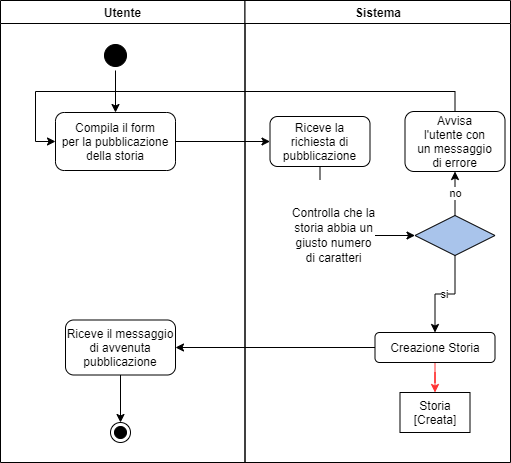

The diagram above was exported from draw.io. Its source (the exported page's mxGraphModel, read from the mxfile embedded in the PNG):
<mxGraphModel dx="782" dy="578" grid="1" gridSize="10" guides="1" tooltips="1" connect="1" arrows="1" fold="1" page="1" pageScale="1" pageWidth="1169" pageHeight="826" background="none" math="0" shadow="0">
  <root>
    <mxCell id="0" />
    <mxCell id="1" parent="0" />
    <mxCell id="2" value="Utente" style="swimlane;whiteSpace=wrap" parent="1" vertex="1">
      <mxGeometry x="200" y="128" width="244.5" height="462" as="geometry" />
    </mxCell>
    <mxCell id="Exn1O_G988zcyfE67l7K-37" style="edgeStyle=orthogonalEdgeStyle;rounded=0;orthogonalLoop=1;jettySize=auto;html=1;exitX=0.5;exitY=1;exitDx=0;exitDy=0;entryX=0;entryY=0.5;entryDx=0;entryDy=0;strokeColor=#000000;" edge="1" parent="2" source="5" target="7">
      <mxGeometry relative="1" as="geometry" />
    </mxCell>
    <mxCell id="5" value="" style="ellipse;shape=startState;fillColor=#000000;strokeColor=#000000;" parent="2" vertex="1">
      <mxGeometry x="100" y="40" width="30" height="30" as="geometry" />
    </mxCell>
    <mxCell id="7" value="Compila il form&#10;per la pubblicazione&#10;della storia" style="direction=south;rounded=1;" parent="2" vertex="1">
      <mxGeometry x="55" y="112" width="120" height="58" as="geometry" />
    </mxCell>
    <mxCell id="Exn1O_G988zcyfE67l7K-36" style="edgeStyle=orthogonalEdgeStyle;rounded=0;orthogonalLoop=1;jettySize=auto;html=1;exitX=0.5;exitY=1;exitDx=0;exitDy=0;entryX=0.5;entryY=0;entryDx=0;entryDy=0;strokeColor=#000000;" edge="1" parent="2" source="10" target="tdRGPFL3zS8qlj6BrHOP-54">
      <mxGeometry relative="1" as="geometry" />
    </mxCell>
    <mxCell id="10" value="Riceve il messaggio&#10;di avvenuta&#10;pubblicazione" style="rounded=1;" parent="2" vertex="1">
      <mxGeometry x="65" y="319.5" width="110" height="55" as="geometry" />
    </mxCell>
    <mxCell id="tdRGPFL3zS8qlj6BrHOP-54" value="" style="ellipse;html=1;shape=endState;fillColor=#000000;strokeColor=#000000;" parent="2" vertex="1">
      <mxGeometry x="110" y="422" width="20" height="20" as="geometry" />
    </mxCell>
    <mxCell id="3" value="Sistema" style="swimlane;whiteSpace=wrap" parent="1" vertex="1">
      <mxGeometry x="444.5" y="128" width="265.5" height="462" as="geometry" />
    </mxCell>
    <mxCell id="Exn1O_G988zcyfE67l7K-42" value="&#10;&#10;&lt;span style=&quot;color: rgb(0, 0, 0); font-family: helvetica; font-size: 12px; font-style: normal; font-weight: 400; letter-spacing: normal; text-align: center; text-indent: 0px; text-transform: none; word-spacing: 0px; display: inline; float: none;&quot;&gt;Controlla che la&lt;/span&gt;&lt;br style=&quot;padding: 0px; margin: 0px; color: rgb(0, 0, 0); font-family: helvetica; font-size: 12px; font-style: normal; font-weight: 400; letter-spacing: normal; text-align: center; text-indent: 0px; text-transform: none; word-spacing: 0px;&quot;&gt;&lt;span style=&quot;color: rgb(0, 0, 0); font-family: helvetica; font-size: 12px; font-style: normal; font-weight: 400; letter-spacing: normal; text-align: center; text-indent: 0px; text-transform: none; word-spacing: 0px; display: inline; float: none;&quot;&gt;storia abbia un&lt;/span&gt;&lt;br style=&quot;padding: 0px; margin: 0px; color: rgb(0, 0, 0); font-family: helvetica; font-size: 12px; font-style: normal; font-weight: 400; letter-spacing: normal; text-align: center; text-indent: 0px; text-transform: none; word-spacing: 0px;&quot;&gt;&lt;span style=&quot;color: rgb(0, 0, 0); font-family: helvetica; font-size: 12px; font-style: normal; font-weight: 400; letter-spacing: normal; text-align: center; text-indent: 0px; text-transform: none; word-spacing: 0px; display: inline; float: none;&quot;&gt;giusto numero&lt;/span&gt;&lt;br style=&quot;padding: 0px; margin: 0px; color: rgb(0, 0, 0); font-family: helvetica; font-size: 12px; font-style: normal; font-weight: 400; letter-spacing: normal; text-align: center; text-indent: 0px; text-transform: none; word-spacing: 0px;&quot;&gt;&lt;span style=&quot;color: rgb(0, 0, 0); font-family: helvetica; font-size: 12px; font-style: normal; font-weight: 400; letter-spacing: normal; text-align: center; text-indent: 0px; text-transform: none; word-spacing: 0px; display: inline; float: none;&quot;&gt;di caratteri&lt;/span&gt;&#10;&#10;" style="edgeStyle=orthogonalEdgeStyle;rounded=0;orthogonalLoop=1;jettySize=auto;html=1;exitX=0.5;exitY=1;exitDx=0;exitDy=0;entryX=0;entryY=0.5;entryDx=0;entryDy=0;strokeColor=#000000;labelBackgroundColor=default;" edge="1" parent="3" source="15" target="21">
      <mxGeometry relative="1" as="geometry" />
    </mxCell>
    <mxCell id="15" value="Riceve la&#10;richiesta di&#10;pubblicazione" style="rounded=1;" parent="3" vertex="1">
      <mxGeometry x="25" y="116" width="100" height="50" as="geometry" />
    </mxCell>
    <mxCell id="Exn1O_G988zcyfE67l7K-40" value="no" style="edgeStyle=orthogonalEdgeStyle;rounded=0;orthogonalLoop=1;jettySize=auto;html=1;exitX=0.5;exitY=0;exitDx=0;exitDy=0;entryX=0.5;entryY=1;entryDx=0;entryDy=0;strokeColor=#000000;" edge="1" parent="3" source="21" target="tdRGPFL3zS8qlj6BrHOP-45">
      <mxGeometry relative="1" as="geometry" />
    </mxCell>
    <mxCell id="Exn1O_G988zcyfE67l7K-41" value="si" style="edgeStyle=orthogonalEdgeStyle;rounded=0;orthogonalLoop=1;jettySize=auto;html=1;exitX=0.5;exitY=1;exitDx=0;exitDy=0;entryX=0.5;entryY=0;entryDx=0;entryDy=0;strokeColor=#000000;" edge="1" parent="3" source="21" target="Exn1O_G988zcyfE67l7K-43">
      <mxGeometry relative="1" as="geometry">
        <mxPoint x="210" y="302" as="targetPoint" />
      </mxGeometry>
    </mxCell>
    <mxCell id="21" value="" style="rhombus;fillColor=#A9C4EB;strokeColor=#000000;" parent="3" vertex="1">
      <mxGeometry x="170" y="215" width="80" height="40" as="geometry" />
    </mxCell>
    <mxCell id="tdRGPFL3zS8qlj6BrHOP-45" value="Avvisa&#10;l'utente con&#10;un messaggio&#10;di errore" style="rounded=1;" parent="3" vertex="1">
      <mxGeometry x="160" y="111" width="100" height="60" as="geometry" />
    </mxCell>
    <mxCell id="Exn1O_G988zcyfE67l7K-49" style="edgeStyle=orthogonalEdgeStyle;rounded=0;orthogonalLoop=1;jettySize=auto;html=1;exitX=0.5;exitY=1;exitDx=0;exitDy=0;labelBackgroundColor=default;strokeColor=#FF3333;" edge="1" parent="3" source="Exn1O_G988zcyfE67l7K-43" target="Exn1O_G988zcyfE67l7K-46">
      <mxGeometry relative="1" as="geometry" />
    </mxCell>
    <mxCell id="Exn1O_G988zcyfE67l7K-43" value="Creazione Storia" style="rounded=1;whiteSpace=wrap;html=1;strokeColor=#000000;fillColor=#FFFFFF;" vertex="1" parent="3">
      <mxGeometry x="130" y="332" width="120" height="30" as="geometry" />
    </mxCell>
    <mxCell id="Exn1O_G988zcyfE67l7K-46" value="Storia&lt;br&gt;[Creata]" style="rounded=0;whiteSpace=wrap;html=1;strokeColor=#000000;fillColor=#FFFFFF;" vertex="1" parent="3">
      <mxGeometry x="155" y="392" width="70" height="40" as="geometry" />
    </mxCell>
    <mxCell id="Exn1O_G988zcyfE67l7K-31" value="" style="edgeStyle=orthogonalEdgeStyle;rounded=0;orthogonalLoop=1;jettySize=auto;html=1;" edge="1" parent="1" source="7" target="15">
      <mxGeometry relative="1" as="geometry" />
    </mxCell>
    <mxCell id="Exn1O_G988zcyfE67l7K-32" style="edgeStyle=orthogonalEdgeStyle;rounded=0;orthogonalLoop=1;jettySize=auto;html=1;exitX=0.5;exitY=0;exitDx=0;exitDy=0;entryX=0.5;entryY=1;entryDx=0;entryDy=0;" edge="1" parent="1" source="tdRGPFL3zS8qlj6BrHOP-45" target="7">
      <mxGeometry relative="1" as="geometry" />
    </mxCell>
    <mxCell id="Exn1O_G988zcyfE67l7K-45" style="edgeStyle=orthogonalEdgeStyle;rounded=0;orthogonalLoop=1;jettySize=auto;html=1;exitX=0;exitY=0.5;exitDx=0;exitDy=0;entryX=1;entryY=0.5;entryDx=0;entryDy=0;labelBackgroundColor=default;strokeColor=#000000;" edge="1" parent="1" source="Exn1O_G988zcyfE67l7K-43" target="10">
      <mxGeometry relative="1" as="geometry" />
    </mxCell>
  </root>
</mxGraphModel>